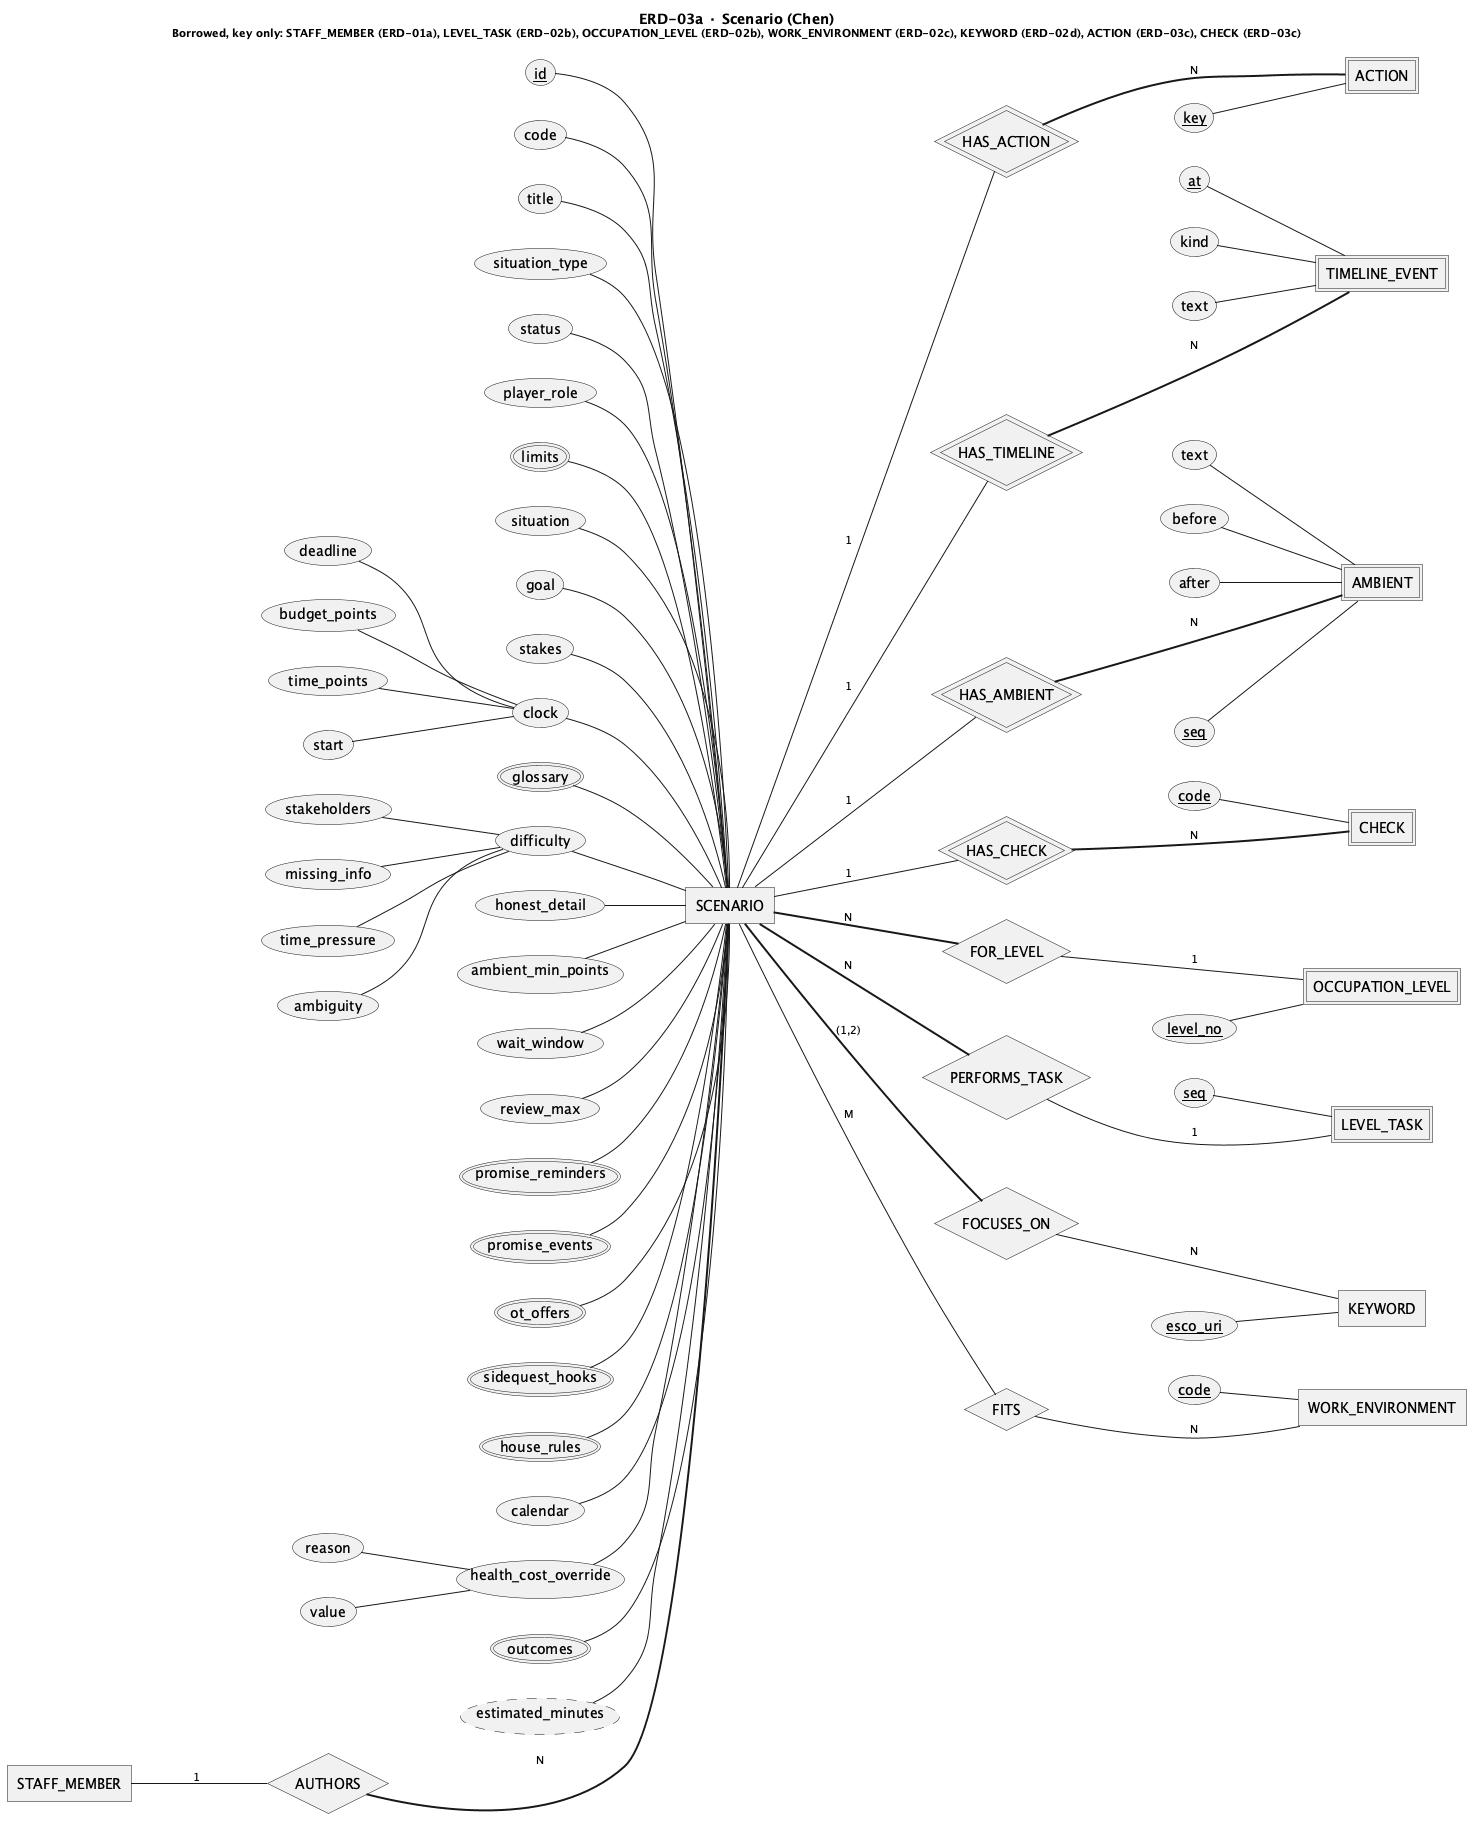

The diagram above was rendered by PlantUML. Its source (embedded in the PNG):
@startchen ERD-03a_Scenario
title ERD-03a · Scenario (Chen)\n<size:11>Borrowed, key only: STAFF_MEMBER (ERD-01a), LEVEL_TASK (ERD-02b), OCCUPATION_LEVEL (ERD-02b), WORK_ENVIRONMENT (ERD-02c), KEYWORD (ERD-02d), ACTION (ERD-03c), CHECK (ERD-03c)</size>
left to right direction
' GENERATED by reports/master/design/compact/gen_erd.py from plantuml/erd/ERD_JobQuest_Chen.puml.
' Do not edit this file: edit ERD_JobQuest_Chen.puml (or VIEWS in the script) and rerun the script.
' Sections: E. Scenario content
' Notation: <<weak>> double rectangle · <<identifying>> double diamond · <<key>> key (partial on weak)
'   <<derived>> dashed oval · <<multi>> double oval · { } composite · =N= total participation
'   Label next to an entity = that entity's cardinality in the relationship.
' [CAM] research still 'can chot' or draft (07 A28) · [VANG] research 'da chot', no D-ID yet

' ═══ Entities ═══
' [CAM] outcomes: Seed scenario "chua chot"
entity SCENARIO {
  id <<key>>
  code
  title
  situation_type
  status
  player_role
  limits <<multi>>
  situation
  goal
  stakes
  clock {
    start
    deadline
    budget_points
    time_points
  }
  glossary <<multi>>
  difficulty {
    ambiguity
    stakeholders
    missing_info
    time_pressure
  }
  honest_detail
  ambient_min_points
  wait_window
  review_max
  promise_reminders <<multi>>
  promise_events <<multi>>
  ot_offers <<multi>>
  sidequest_hooks <<multi>>
  house_rules <<multi>>
  calendar
  health_cost_override {
    value
    reason
  }
  outcomes <<multi>>
  estimated_minutes <<derived>>
}
entity TIMELINE_EVENT <<weak>> {
  at <<key>>
  kind
  text
}
entity AMBIENT <<weak>> {
  seq <<key>>
  text
  before
  after
}

' ═══ Relationships ═══
relationship HAS_ACTION <<identifying>> {
}
relationship HAS_TIMELINE <<identifying>> {
}
relationship HAS_AMBIENT <<identifying>> {
}
relationship HAS_CHECK <<identifying>> {
}
relationship FOR_LEVEL {
}
relationship PERFORMS_TASK {
}
relationship FOCUSES_ON {
}
relationship FITS {
}
relationship AUTHORS {
}

' ═══ Borrowed from other views (key attributes only) ═══
' home: ERD-01a
entity STAFF_MEMBER {
}
' home: ERD-02b
entity LEVEL_TASK <<weak>> {
  seq <<key>>
}
' home: ERD-02b
entity OCCUPATION_LEVEL <<weak>> {
  level_no <<key>>
}
' home: ERD-02c
entity WORK_ENVIRONMENT {
  code <<key>>
}
' home: ERD-02d
entity KEYWORD {
  esco_uri <<key>>
}
' home: ERD-03c
entity ACTION <<weak>> {
  key <<key>>
}
' home: ERD-03c
entity CHECK <<weak>> {
  code <<key>>
}

' ═══ Links ═══
SCENARIO -1- HAS_ACTION
HAS_ACTION =N= ACTION
SCENARIO -1- HAS_TIMELINE
HAS_TIMELINE =N= TIMELINE_EVENT
SCENARIO -1- HAS_AMBIENT
HAS_AMBIENT =N= AMBIENT
SCENARIO -1- HAS_CHECK
HAS_CHECK =N= CHECK
SCENARIO =N= FOR_LEVEL
FOR_LEVEL -1- OCCUPATION_LEVEL
SCENARIO =N= PERFORMS_TASK
PERFORMS_TASK -1- LEVEL_TASK
SCENARIO =(1,2)= FOCUSES_ON
FOCUSES_ON -N- KEYWORD
SCENARIO -M- FITS
FITS -N- WORK_ENVIRONMENT
STAFF_MEMBER -1- AUTHORS
AUTHORS =N= SCENARIO

@endchen